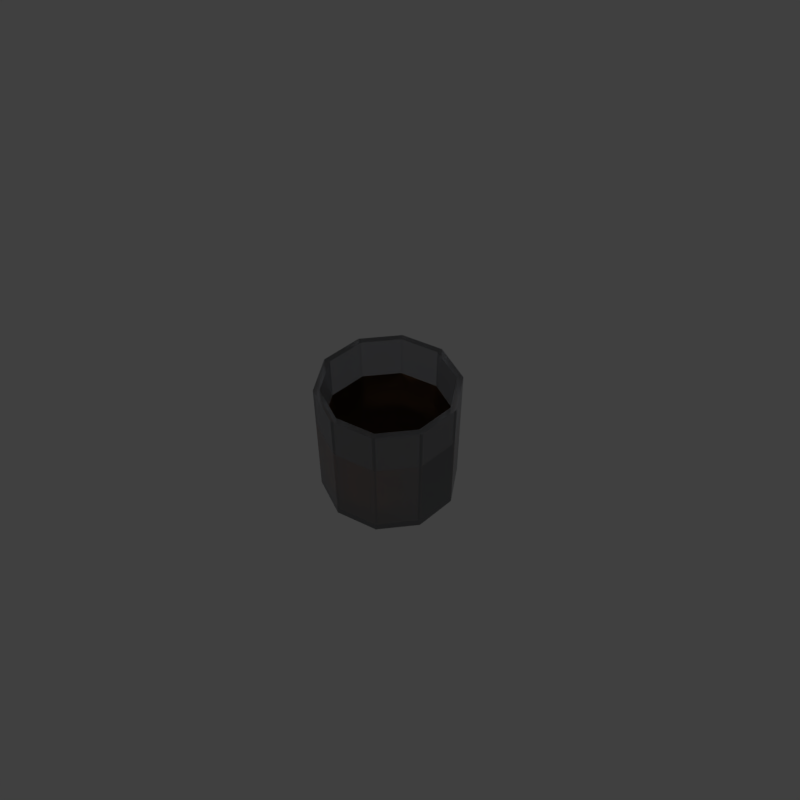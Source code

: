 # Source: 3_4glass.blend  (saved by Blender 2.79.0; exported with 4.5.12 LTS)
import bpy
from mathutils import Matrix  # noqa: F401  (used for matrix-valued properties, if any)

bpy.ops.wm.read_factory_settings(use_empty=True)
scene = bpy.context.scene
scene.name = 'Scene'

# ---- collections
col_collection_1 = bpy.data.collections.new('Collection 1'); scene.collection.children.link(col_collection_1)

# ---- materials (node trees are filled in below, after node groups)
mat_material_002 = bpy.data.materials.new('Material.002')
mat_material_002.alpha_threshold = 0.0
mat_material_002.diffuse_color = (0.855, 0.7379, 0.4564, 1.0)
mat_material_002.roughness = 0.5
mat_material_004 = bpy.data.materials.new('Material.004')
mat_material_004.alpha_threshold = 0.0
mat_material_004.roughness = 0.5

# ---- material node trees
mat_material_002.use_nodes = True; mat_material_002.node_tree.nodes.clear()
_N = mat_material_002.node_tree.nodes; _L = mat_material_002.node_tree.links
n0 = _N.new('ShaderNodeOutputMaterial'); n0.name = 'Material Output'; n0.location = (300, 300)
n1 = _N.new('ShaderNodeBsdfGlass'); n1.name = 'Glass BSDF'; n1.location = (10, 300)
n1.distribution = 'BECKMANN'
n1.inputs[0].default_value = (0.8189, 0.8278, 0.855, 1.0)
n1.inputs[1].default_value = 0.2041
n1.inputs[2].default_value = 3.0
_L.new(n1.outputs[0], n0.inputs[0])
n0.is_active_output = True
mat_material_004.use_nodes = True; mat_material_004.node_tree.nodes.clear()
_N = mat_material_004.node_tree.nodes; _L = mat_material_004.node_tree.links
n0 = _N.new('ShaderNodeOutputMaterial'); n0.name = 'Material Output'; n0.location = (300, 300)
n1 = _N.new('ShaderNodeBsdfGlass'); n1.name = 'Glass BSDF'; n1.location = (10, 300)
n1.distribution = 'BECKMANN'
n1.inputs[0].default_value = (0.8, 0.4621, 0.2297, 1.0)
n1.inputs[1].default_value = 0.3291
n1.inputs[2].default_value = 1.45
_L.new(n1.outputs[0], n0.inputs[0])
n0.is_active_output = True

# ---- world
world_world = bpy.data.worlds.new('World'); scene.world = world_world
world_world.color = (0.05088, 0.05088, 0.05088)
world_world.use_sun_shadow = False
world_world.sun_shadow_jitter_overblur = 0.0
world_world.cycles.sampling_method = 'MANUAL'

# ---- cameras
cam_camera = bpy.data.cameras.new('Camera')
cam_camera.clip_end = 100.0
cam_camera.lens = 35.0
cam_camera.sensor_width = 32.0
cam_camera.sensor_height = 18.0
cam_camera.ortho_scale = 19.21
cam_camera.dof.focus_distance = 0.0

# ---- lights
light_point_001 = bpy.data.lights.new('Point.001', 'POINT')
light_point_001.transmission_factor = 0.0
light_point_001.energy = 100.0
light_point_001.shadow_buffer_clip_start = 0.5
light_point_001.shadow_soft_size = 0.1
light_point_001.shadow_maximum_resolution = 0.006
light_point_001.use_absolute_resolution = True

# ---- meshes
me_cylinder = bpy.data.meshes.new('Cylinder')
me_cylinder.from_pydata([(-5.477e-09, 2.291, -0.8766), (-5.477e-09, 2.291, 0.8621), (1.347, 1.853, -0.8766), (1.347, 1.853, 0.8621), (2.179, 0.708, -0.8766), (2.179, 0.708, 0.8621), (2.179, -0.708, -0.8766), (2.179, -0.708, 0.8621), (1.347, -1.853, -0.8766), (1.347, -1.853, 0.8621), (-2.058e-07, -2.291, -0.8766), (-2.058e-07, -2.291, 0.8621), (-1.347, -1.853, -0.8766), (-1.347, -1.853, 0.8621), (-2.179, -0.708, -0.8766), (-2.179, -0.708, 0.8621), (-2.179, 0.708, -0.8766), (-2.179, 0.708, 0.8621), (-1.347, 1.853, -0.8766), (-1.347, 1.853, 0.8621), (1.226, 1.688, 0.8621), (-3.016e-09, 2.087, 0.8621), (1.984, 0.6448, 0.8621), (1.984, -0.6448, 0.8621), (1.226, -1.688, 0.8621), (-1.854e-07, -2.087, 0.8621), (-1.226, -1.688, 0.8621), (-1.984, -0.6448, 0.8621), (-1.984, 0.6448, 0.8621), (-1.226, 1.688, 0.8621), (1.226, 1.688, -0.7983), (2.154e-07, 2.087, -0.7983), (1.984, 0.6448, -0.7983), (1.984, -0.6448, -0.7983), (1.226, -1.688, -0.7983), (3.296e-08, -2.087, -0.7983), (-1.226, -1.688, -0.7983), (-1.984, -0.6448, -0.7983), (-1.984, 0.6448, -0.7983), (-1.226, 1.688, -0.7983), (1.226, 1.688, -0.7983), (2.154e-07, 2.087, -0.7983), (1.984, 0.6448, -0.7983), (1.984, -0.6448, -0.7983), (1.226, -1.688, -0.7983), (3.296e-08, -2.087, -0.7983), (-1.226, -1.688, -0.7983), (-1.984, -0.6448, -0.7983), (-1.984, 0.6448, -0.7983), (-1.226, 1.688, -0.7983), (1.226, 1.688, 0.261), (5.543e-08, 2.087, 0.261), (1.984, 0.6448, 0.261), (1.984, -0.6448, 0.261), (1.226, -1.688, 0.261), (-1.27e-07, -2.087, 0.261), (-1.226, -1.688, 0.261), (-1.984, -0.6448, 0.261), (-1.984, 0.6448, 0.261), (-1.226, 1.688, 0.261)], [], [(0, 1, 3, 2), (2, 3, 5, 4), (4, 5, 7, 6), (6, 7, 9, 8), (8, 9, 11, 10), (10, 11, 13, 12), (12, 13, 15, 14), (14, 15, 17, 16), (15, 13, 26, 27), (16, 17, 19, 18), (18, 19, 1, 0), (0, 2, 4, 6, 8, 10, 12, 14, 16, 18), (28, 27, 37, 38), (13, 11, 25, 26), (11, 9, 24, 25), (9, 7, 23, 24), (3, 1, 21, 20), (7, 5, 22, 23), (5, 3, 20, 22), (1, 19, 29, 21), (19, 17, 28, 29), (17, 15, 27, 28), (30, 31, 39, 38, 37, 36, 35, 34, 33, 32), (25, 24, 34, 35), (22, 20, 30, 32), (29, 28, 38, 39), (26, 25, 35, 36), (23, 22, 32, 33), (21, 29, 39, 31), (27, 26, 36, 37), (24, 23, 33, 34), (20, 21, 31, 30), (40, 42, 43, 44, 45, 46, 47, 48, 49, 41), (50, 51, 59, 58, 57, 56, 55, 54, 53, 52), (42, 40, 50, 52), (49, 48, 58, 59), (46, 45, 55, 56), (43, 42, 52, 53), (41, 49, 59, 51), (47, 46, 56, 57), (44, 43, 53, 54), (40, 41, 51, 50), (48, 47, 57, 58), (45, 44, 54, 55)])
me_cylinder.polygons.foreach_set('material_index', [0, 0, 0, 0, 0, 0, 0, 0, 0, 0, 0, 0, 0, 0, 0, 0, 0, 0, 0, 0, 0, 0, 0, 0, 0, 0, 0, 0, 0, 0, 0, 0, 1, 1, 1, 1, 1, 1, 1, 1, 1, 1, 1, 1])
me_cylinder.materials.append(mat_material_002)
me_cylinder.materials.append(mat_material_004)
me_cylinder.use_remesh_preserve_volume = False
me_cylinder.use_remesh_preserve_attributes = False
me_cylinder.use_mirror_vertex_groups = False
me_cylinder.update()

# ---- objects
ob_point = bpy.data.objects.new('Point', light_point_001)
ob_cylinder = bpy.data.objects.new('Cylinder', me_cylinder)
ob_camera = bpy.data.objects.new('Camera', cam_camera)

# ---- transforms, parenting, visibility, modifiers, constraints
ob_point.location = (9.619, 1.818, 6.414)
ob_point.lineart.crease_threshold = 0.0
ob_cylinder.location = (0.0, 0.0, 0.0)
ob_cylinder.scale = (0.852, 0.852, 2.091)
ob_cylinder.lineart.crease_threshold = 0.0
ob_camera.location = (12.0, -10.91, 17.43)
ob_camera.rotation_euler = (0.7854, 0.0, 0.8149)
ob_camera.lock_rotations_4d = False
ob_camera.empty_display_type = 'ARROWS'
ob_camera.color = (0.0, 0.0, 0.0, 0.0)
ob_camera.display_type = 'WIRE'
ob_camera.lineart.crease_threshold = 0.0

# ---- collection membership
col_collection_1.objects.link(ob_point)
col_collection_1.objects.link(ob_cylinder)
col_collection_1.objects.link(ob_camera)

# ---- scene / render settings (as saved in the file)
scene.camera = ob_camera
scene.frame_start = 1; scene.frame_end = 250; scene.frame_set(1)
scene.render.engine = 'CYCLES'
scene.render.resolution_x = 4000
scene.render.resolution_y = 4000
scene.render.resolution_percentage = 50
scene.render.dither_intensity = 0.0
scene.cycles.use_denoising = False
scene.cycles.samples = 128
scene.cycles.sampling_pattern = 'TABULATED_SOBOL'
scene.cycles.use_adaptive_sampling = False
scene.cycles.use_light_tree = False
scene.cycles.blur_glossy = 0.0
scene.cycles.sample_clamp_indirect = 0.0
scene.view_settings.view_transform = 'Standard'
bpy.context.view_layer.update()
